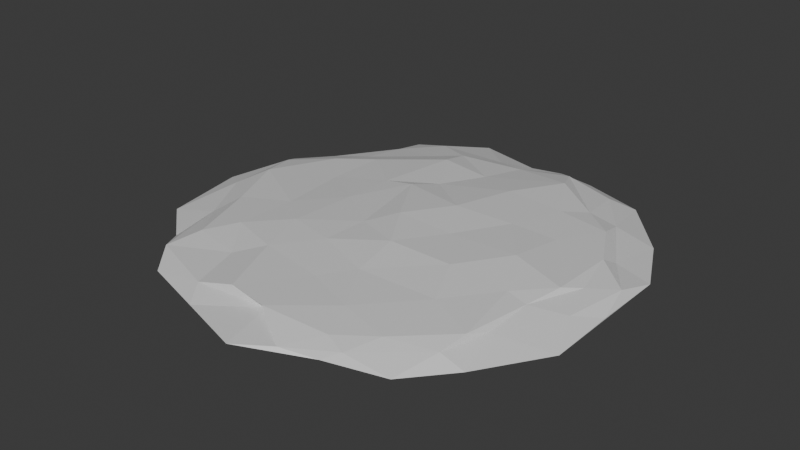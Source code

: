 # Source: tile_snow2.blend  (saved by Blender 5.0.119; exported with 4.5.12 LTS)
import bpy
from mathutils import Matrix  # noqa: F401  (used for matrix-valued properties, if any)

bpy.ops.wm.read_factory_settings(use_empty=True)
scene = bpy.context.scene
scene.name = 'Scene'

# ---- collections
col_collection = bpy.data.collections.new('Collection'); scene.collection.children.link(col_collection)

# ---- materials (node trees are filled in below, after node groups)
mat_material_001 = bpy.data.materials.new('Material.001')

# ---- material node trees
mat_material_001.use_nodes = True; mat_material_001.node_tree.nodes.clear()
_N = mat_material_001.node_tree.nodes; _L = mat_material_001.node_tree.links
n0 = _N.new('ShaderNodeBsdfPrincipled'); n0.name = 'Principled BSDF'; n0.location = (-200, 100)
n0.inputs[1].default_value = 0.1231
n0.inputs[2].default_value = 0.4231
n0.inputs[13].default_value = 0.6154
n1 = _N.new('ShaderNodeOutputMaterial'); n1.name = 'Material Output'; n1.location = (200, 100)
_L.new(n0.outputs[0], n1.inputs[0])
n1.is_active_output = True

# ---- world
world_world = bpy.data.worlds.new('World'); scene.world = world_world
world_world.use_nodes = True; world_world.node_tree.nodes.clear()
_N = world_world.node_tree.nodes; _L = world_world.node_tree.links
n0 = _N.new('ShaderNodeOutputWorld'); n0.name = 'World Output'; n0.location = (200, 100)
n1 = _N.new('ShaderNodeBackground'); n1.name = 'Background'; n1.location = (-200, 100)
n1.inputs[0].default_value = (0.05088, 0.05088, 0.05088, 1.0)
_L.new(n1.outputs[0], n0.inputs[0])
n0.is_active_output = True
world_world.color = (0.05088, 0.05088, 0.05088)
world_world.sun_shadow_jitter_overblur = 0.0

# ---- meshes
me_icosphere = bpy.data.meshes.new('Icosphere')
me_icosphere.from_pydata([(0.3012, -0.7761, 0.05758), (-0.6007, -0.5404, 0.05913), (-0.5774, 0.4356, 0.05335), (0.2374, 0.8284, 0.05622), (0.7923, 0.0446, 0.05177), (-0.01672, -0.01987, 0.1228), (0.9114, -0.2996, -0.009402), (0.9218, 0.3063, -0.0009992), (0.01782, -0.9802, 0.005187), (0.5741, -0.7755, -0.001827), (-0.9259, -0.4021, -0.004257), (-0.5674, -0.798, -0.002762), (-0.5739, 0.7909, -0.001559), (-0.9131, 0.2882, -0.0009176), (0.5688, 0.8324, -0.004381), (0.008784, 0.9117, -0.006457), (0.6562, -0.4788, 0.06011), (-0.1799, -0.766, 0.06677), (-0.8024, 0.023, 0.06778), (-0.2422, 0.6963, 0.06459), (0.638, 0.4588, 0.06417), (0.1221, -0.4188, 0.08904), (0.5153, 0.01582, 0.1029), (-0.3331, -0.2824, 0.09434), (-0.2863, 0.219, 0.09749), (0.1789, 0.4626, 0.1006), (0.8891, 0.1478, 0.03359), (0.3901, -0.8056, 0.03861), (-0.6528, -0.6813, 0.03245), (-0.7367, 0.3865, 0.02862), (0.1686, 0.8803, 0.0299), (0.4539, -0.6715, 0.06067), (-0.38, -0.5834, 0.05231), (-0.6613, 0.3016, 0.06555), (0.03584, 0.7501, 0.05735), (0.7446, 0.2591, 0.06233), (0.2401, -0.6243, 0.07612), (0.2239, -0.003339, 0.1028), (-0.5074, -0.4182, 0.0761), (-0.497, 0.3907, 0.07764), (0.2936, 0.7005, 0.08505), (0.8393, -0.1235, 0.03332), (0.1767, -0.897, 0.01831), (-0.7378, -0.3618, 0.02961), (-0.5592, 0.6267, 0.03284), (0.4697, 0.7761, 0.03757), (0.7036, -0.1946, 0.05948), (0.005344, -0.7966, 0.06695), (-0.6975, -0.2384, 0.06333), (-0.3512, 0.6035, 0.06229), (0.499, 0.5689, 0.06162), (0.09991, -0.2138, 0.1156), (0.7436, -0.03787, 0.07339), (-0.101, -0.1395, 0.1039), (-0.1687, 0.2385, 0.1086), (0.1077, 0.1863, 0.1155), (0.3519, 0.2232, 0.09838), (0.5421, 0.2474, 0.08122), (0.4225, 0.4679, 0.08155), (-0.1005, 0.3429, 0.0921), (-0.01293, 0.5519, 0.07703), (-0.2339, 0.5653, 0.0917), (-0.3027, 0.006261, 0.09593), (-0.5141, 0.1496, 0.07304), (-0.481, -0.1639, 0.08174), (-0.1241, -0.3286, 0.09628), (-0.2781, -0.4906, 0.08047), (0.0173, -0.5424, 0.0784), (0.3696, -0.1987, 0.1031), (0.4574, -0.3946, 0.0796), (0.6157, -0.184, 0.07699), (0.7694, 0.3176, 0.02898), (0.7956, 0.5675, -0.001527), (0.6221, 0.5701, 0.03767), (-0.09562, 0.7909, 0.04027), (-0.2931, 0.9726, -0.002621), (-0.4153, 0.7883, 0.03456), (-0.8479, 0.1882, 0.04561), (-0.9811, -0.03526, -0.001059), (-0.8654, -0.1089, 0.03523), (-0.337, -0.7929, 0.03261), (-0.2793, -0.8864, -0.0003401), (-0.004314, -0.7663, 0.03873), (0.6337, -0.596, 0.03746), (0.7308, -0.5852, -0.005791), (0.6888, -0.396, 0.03763), (0.2948, 0.9228, -0.006193), (-0.6682, 0.4575, 0.002117), (-0.733, -0.5671, 0.0007023), (0.3222, -0.8451, 0.0007145), (0.9171, -0.00937, -0.0003072)], [], [(0, 31, 36), (1, 32, 38), (2, 33, 39), (3, 34, 40), (4, 35, 52), (22, 56, 37), (22, 57, 56), (20, 50, 58), (25, 59, 55), (25, 60, 59), (19, 49, 61), (24, 62, 54), (24, 63, 62), (18, 48, 64), (23, 65, 53), (23, 66, 65), (17, 47, 67), (21, 68, 51), (21, 69, 68), (16, 46, 70), (7, 71, 26), (7, 72, 71), (14, 45, 73), (15, 74, 30), (15, 75, 74), (12, 44, 76), (13, 77, 29), (13, 78, 77), (10, 43, 79), (11, 80, 28), (11, 81, 80), (8, 42, 82), (9, 83, 27), (9, 84, 83), (6, 41, 85), (14, 86, 45), (12, 87, 44), (10, 88, 43), (8, 89, 42), (6, 90, 41), (41, 26, 4), (41, 90, 26), (90, 7, 26), (42, 27, 0), (42, 89, 27), (89, 9, 27), (43, 28, 1), (43, 88, 28), (88, 11, 28), (44, 29, 2), (44, 87, 29), (87, 13, 29), (45, 30, 3), (45, 86, 30), (86, 15, 30), (85, 46, 16), (85, 41, 46), (41, 4, 46), (83, 85, 16), (83, 84, 85), (84, 6, 85), (27, 31, 0), (27, 83, 31), (83, 16, 31), (82, 47, 17), (82, 42, 47), (42, 0, 47), (80, 82, 17), (80, 81, 82), (81, 8, 82), (28, 32, 1), (28, 80, 32), (80, 17, 32), (79, 48, 18), (79, 43, 48), (43, 1, 48), (77, 79, 18), (77, 78, 79), (78, 10, 79), (29, 33, 2), (29, 77, 33), (77, 18, 33), (76, 49, 19), (76, 44, 49), (44, 2, 49), (74, 76, 19), (74, 75, 76), (75, 12, 76), (30, 34, 3), (30, 74, 34), (74, 19, 34), (73, 50, 20), (73, 45, 50), (45, 3, 50), (71, 73, 20), (71, 72, 73), (72, 14, 73), (26, 35, 4), (26, 71, 35), (71, 20, 35), (70, 52, 22), (70, 46, 52), (46, 4, 52), (68, 70, 22), (68, 69, 70), (69, 16, 70), (51, 37, 5), (51, 68, 37), (68, 22, 37), (67, 36, 21), (67, 47, 36), (47, 0, 36), (65, 67, 21), (65, 66, 67), (66, 17, 67), (53, 51, 5), (53, 65, 51), (65, 21, 51), (64, 38, 23), (64, 48, 38), (48, 1, 38), (62, 64, 23), (62, 63, 64), (63, 18, 64), (54, 53, 5), (54, 62, 53), (62, 23, 53), (61, 39, 24), (61, 49, 39), (49, 2, 39), (59, 61, 24), (59, 60, 61), (60, 19, 61), (55, 54, 5), (55, 59, 54), (59, 24, 54), (58, 40, 25), (58, 50, 40), (50, 3, 40), (56, 58, 25), (56, 57, 58), (57, 20, 58), (37, 55, 5), (37, 56, 55), (56, 25, 55), (52, 57, 22), (52, 35, 57), (35, 20, 57), (40, 60, 25), (40, 34, 60), (34, 19, 60), (39, 63, 24), (39, 33, 63), (33, 18, 63), (38, 66, 23), (38, 32, 66), (32, 17, 66), (36, 69, 21), (36, 31, 69), (31, 16, 69), (72, 7, 90, 6, 84, 9, 89, 8, 81, 11, 88, 10, 78, 13, 87, 12, 75, 15, 86, 14)])
_uv = me_icosphere.uv_layers.new(name='UVMap')
_uv.uv.foreach_set('vector', [0.1818, 0.3149, 0.2273, 0.3149, 0.2045, 0.3543, 0.0, 0.3149, 0.04545, 0.3149, 0.02273, 0.3543, 0.7273, 0.3149, 0.7727, 0.3149, 0.75, 0.3543, 0.5455, 0.3149, 0.5909, 0.3149, 0.5682, 0.3543, 0.3636, 0.3149, 0.4091, 0.3149, 0.3864, 0.3543, 0.4091, 0.3937, 0.4545, 0.3937, 0.4318, 0.433, 0.4091, 0.3937, 0.4318, 0.3543, 0.4545, 0.3937, 0.4545, 0.3149, 0.5, 0.3149, 0.4773, 0.3543, 0.5909, 0.3937, 0.6364, 0.3937, 0.6136, 0.433, 0.5909, 0.3937, 0.6136, 0.3543, 0.6364, 0.3937, 0.6364, 0.3149, 0.6818, 0.3149, 0.6591, 0.3543, 0.7727, 0.3937, 0.8182, 0.3937, 0.7955, 0.433, 0.7727, 0.3937, 0.7955, 0.3543, 0.8182, 0.3937, 0.8182, 0.3149, 0.8636, 0.3149, 0.8409, 0.3543, 0.04546, 0.3937, 0.09091, 0.3937, 0.06818, 0.433, 0.04546, 0.3937, 0.06818, 0.3543, 0.09091, 0.3937, 0.09091, 0.3149, 0.1364, 0.3149, 0.1136, 0.3543, 0.2273, 0.3937, 0.2727, 0.3937, 0.25, 0.433, 0.2273, 0.3937, 0.25, 0.3543, 0.2727, 0.3937, 0.2727, 0.3149, 0.3182, 0.3149, 0.2955, 0.3543, 0.4091, 0.2362, 0.4318, 0.2756, 0.3864, 0.2756, 0.4091, 0.2362, 0.4545, 0.2362, 0.4318, 0.2756, 0.5, 0.2362, 0.5227, 0.2756, 0.4773, 0.2756, 0.5909, 0.2362, 0.6136, 0.2756, 0.5682, 0.2756, 0.5909, 0.2362, 0.6364, 0.2362, 0.6136, 0.2756, 0.6818, 0.2362, 0.7045, 0.2756, 0.6591, 0.2756, 0.7727, 0.2362, 0.7955, 0.2756, 0.75, 0.2756, 0.7727, 0.2362, 0.8182, 0.2362, 0.7955, 0.2756, 0.8636, 0.2362, 0.8864, 0.2756, 0.8409, 0.2756, 0.04546, 0.2362, 0.06818, 0.2756, 0.02273, 0.2756, 0.04546, 0.2362, 0.09091, 0.2362, 0.06818, 0.2756, 0.1364, 0.2362, 0.1591, 0.2756, 0.1136, 0.2756, 0.2273, 0.2362, 0.25, 0.2756, 0.2045, 0.2756, 0.2273, 0.2362, 0.2727, 0.2362, 0.25, 0.2756, 0.3182, 0.2362, 0.3409, 0.2756, 0.2955, 0.2756, 0.5, 0.2362, 0.5455, 0.2362, 0.5227, 0.2756, 0.6818, 0.2362, 0.7273, 0.2362, 0.7045, 0.2756, 0.8636, 0.2362, 0.9091, 0.2362, 0.8864, 0.2756, 0.1364, 0.2362, 0.1818, 0.2362, 0.1591, 0.2756, 0.3182, 0.2362, 0.3636, 0.2362, 0.3409, 0.2756, 0.3409, 0.2756, 0.3864, 0.2756, 0.3636, 0.3149, 0.3409, 0.2756, 0.3636, 0.2362, 0.3864, 0.2756, 0.3636, 0.2362, 0.4091, 0.2362, 0.3864, 0.2756, 0.1591, 0.2756, 0.2045, 0.2756, 0.1818, 0.3149, 0.1591, 0.2756, 0.1818, 0.2362, 0.2045, 0.2756, 0.1818, 0.2362, 0.2273, 0.2362, 0.2045, 0.2756, 0.8864, 0.2756, 0.9318, 0.2756, 0.9091, 0.3149, 0.8864, 0.2756, 0.9091, 0.2362, 0.9318, 0.2756, 0.9091, 0.2362, 0.9545, 0.2362, 0.9318, 0.2756, 0.7045, 0.2756, 0.75, 0.2756, 0.7273, 0.3149, 0.7045, 0.2756, 0.7273, 0.2362, 0.75, 0.2756, 0.7273, 0.2362, 0.7727, 0.2362, 0.75, 0.2756, 0.5227, 0.2756, 0.5682, 0.2756, 0.5455, 0.3149, 0.5227, 0.2756, 0.5455, 0.2362, 0.5682, 0.2756, 0.5455, 0.2362, 0.5909, 0.2362, 0.5682, 0.2756, 0.2955, 0.2756, 0.3182, 0.3149, 0.2727, 0.3149, 0.2955, 0.2756, 0.3409, 0.2756, 0.3182, 0.3149, 0.3409, 0.2756, 0.3636, 0.3149, 0.3182, 0.3149, 0.25, 0.2756, 0.2955, 0.2756, 0.2727, 0.3149, 0.25, 0.2756, 0.2727, 0.2362, 0.2955, 0.2756, 0.2727, 0.2362, 0.3182, 0.2362, 0.2955, 0.2756, 0.2045, 0.2756, 0.2273, 0.3149, 0.1818, 0.3149, 0.2045, 0.2756, 0.25, 0.2756, 0.2273, 0.3149, 0.25, 0.2756, 0.2727, 0.3149, 0.2273, 0.3149, 0.1136, 0.2756, 0.1364, 0.3149, 0.09091, 0.3149, 0.1136, 0.2756, 0.1591, 0.2756, 0.1364, 0.3149, 0.1591, 0.2756, 0.1818, 0.3149, 0.1364, 0.3149, 0.06818, 0.2756, 0.1136, 0.2756, 0.09091, 0.3149, 0.06818, 0.2756, 0.09091, 0.2362, 0.1136, 0.2756, 0.09091, 0.2362, 0.1364, 0.2362, 0.1136, 0.2756, 0.02273, 0.2756, 0.04545, 0.3149, 0.0, 0.3149, 0.02273, 0.2756, 0.06818, 0.2756, 0.04545, 0.3149, 0.06818, 0.2756, 0.09091, 0.3149, 0.04545, 0.3149, 0.8409, 0.2756, 0.8636, 0.3149, 0.8182, 0.3149, 0.8409, 0.2756, 0.8864, 0.2756, 0.8636, 0.3149, 0.8864, 0.2756, 0.9091, 0.3149, 0.8636, 0.3149, 0.7955, 0.2756, 0.8409, 0.2756, 0.8182, 0.3149, 0.7955, 0.2756, 0.8182, 0.2362, 0.8409, 0.2756, 0.8182, 0.2362, 0.8636, 0.2362, 0.8409, 0.2756, 0.75, 0.2756, 0.7727, 0.3149, 0.7273, 0.3149, 0.75, 0.2756, 0.7955, 0.2756, 0.7727, 0.3149, 0.7955, 0.2756, 0.8182, 0.3149, 0.7727, 0.3149, 0.6591, 0.2756, 0.6818, 0.3149, 0.6364, 0.3149, 0.6591, 0.2756, 0.7045, 0.2756, 0.6818, 0.3149, 0.7045, 0.2756, 0.7273, 0.3149, 0.6818, 0.3149, 0.6136, 0.2756, 0.6591, 0.2756, 0.6364, 0.3149, 0.6136, 0.2756, 0.6364, 0.2362, 0.6591, 0.2756, 0.6364, 0.2362, 0.6818, 0.2362, 0.6591, 0.2756, 0.5682, 0.2756, 0.5909, 0.3149, 0.5455, 0.3149, 0.5682, 0.2756, 0.6136, 0.2756, 0.5909, 0.3149, 0.6136, 0.2756, 0.6364, 0.3149, 0.5909, 0.3149, 0.4773, 0.2756, 0.5, 0.3149, 0.4545, 0.3149, 0.4773, 0.2756, 0.5227, 0.2756, 0.5, 0.3149, 0.5227, 0.2756, 0.5455, 0.3149, 0.5, 0.3149, 0.4318, 0.2756, 0.4773, 0.2756, 0.4545, 0.3149, 0.4318, 0.2756, 0.4545, 0.2362, 0.4773, 0.2756, 0.4545, 0.2362, 0.5, 0.2362, 0.4773, 0.2756, 0.3864, 0.2756, 0.4091, 0.3149, 0.3636, 0.3149, 0.3864, 0.2756, 0.4318, 0.2756, 0.4091, 0.3149, 0.4318, 0.2756, 0.4545, 0.3149, 0.4091, 0.3149, 0.2955, 0.3543, 0.3409, 0.3543, 0.3182, 0.3937, 0.2955, 0.3543, 0.3182, 0.3149, 0.3409, 0.3543, 0.3182, 0.3149, 0.3636, 0.3149, 0.3409, 0.3543, 0.2727, 0.3937, 0.2955, 0.3543, 0.3182, 0.3937, 0.2727, 0.3937, 0.25, 0.3543, 0.2955, 0.3543, 0.25, 0.3543, 0.2727, 0.3149, 0.2955, 0.3543, 0.25, 0.433, 0.2955, 0.433, 0.2727, 0.4724, 0.25, 0.433, 0.2727, 0.3937, 0.2955, 0.433, 0.2727, 0.3937, 0.3182, 0.3937, 0.2955, 0.433, 0.1136, 0.3543, 0.1591, 0.3543, 0.1364, 0.3937, 0.1136, 0.3543, 0.1364, 0.3149, 0.1591, 0.3543, 0.1364, 0.3149, 0.1818, 0.3149, 0.1591, 0.3543, 0.09091, 0.3937, 0.1136, 0.3543, 0.1364, 0.3937, 0.09091, 0.3937, 0.06818, 0.3543, 0.1136, 0.3543, 0.06818, 0.3543, 0.09091, 0.3149, 0.1136, 0.3543, 0.06818, 0.433, 0.1136, 0.433, 0.09091, 0.4724, 0.06818, 0.433, 0.09091, 0.3937, 0.1136, 0.433, 0.09091, 0.3937, 0.1364, 0.3937, 0.1136, 0.433, 0.8409, 0.3543, 0.8864, 0.3543, 0.8636, 0.3937, 0.8409, 0.3543, 0.8636, 0.3149, 0.8864, 0.3543, 0.8636, 0.3149, 0.9091, 0.3149, 0.8864, 0.3543, 0.8182, 0.3937, 0.8409, 0.3543, 0.8636, 0.3937, 0.8182, 0.3937, 0.7955, 0.3543, 0.8409, 0.3543, 0.7955, 0.3543, 0.8182, 0.3149, 0.8409, 0.3543, 0.7955, 0.433, 0.8409, 0.433, 0.8182, 0.4724, 0.7955, 0.433, 0.8182, 0.3937, 0.8409, 0.433, 0.8182, 0.3937, 0.8636, 0.3937, 0.8409, 0.433, 0.6591, 0.3543, 0.7045, 0.3543, 0.6818, 0.3937, 0.6591, 0.3543, 0.6818, 0.3149, 0.7045, 0.3543, 0.6818, 0.3149, 0.7273, 0.3149, 0.7045, 0.3543, 0.6364, 0.3937, 0.6591, 0.3543, 0.6818, 0.3937, 0.6364, 0.3937, 0.6136, 0.3543, 0.6591, 0.3543, 0.6136, 0.3543, 0.6364, 0.3149, 0.6591, 0.3543, 0.6136, 0.433, 0.6591, 0.433, 0.6364, 0.4724, 0.6136, 0.433, 0.6364, 0.3937, 0.6591, 0.433, 0.6364, 0.3937, 0.6818, 0.3937, 0.6591, 0.433, 0.4773, 0.3543, 0.5227, 0.3543, 0.5, 0.3937, 0.4773, 0.3543, 0.5, 0.3149, 0.5227, 0.3543, 0.5, 0.3149, 0.5455, 0.3149, 0.5227, 0.3543, 0.4545, 0.3937, 0.4773, 0.3543, 0.5, 0.3937, 0.4545, 0.3937, 0.4318, 0.3543, 0.4773, 0.3543, 0.4318, 0.3543, 0.4545, 0.3149, 0.4773, 0.3543, 0.4318, 0.433, 0.4773, 0.433, 0.4545, 0.4724, 0.4318, 0.433, 0.4545, 0.3937, 0.4773, 0.433, 0.4545, 0.3937, 0.5, 0.3937, 0.4773, 0.433, 0.3864, 0.3543, 0.4318, 0.3543, 0.4091, 0.3937, 0.3864, 0.3543, 0.4091, 0.3149, 0.4318, 0.3543, 0.4091, 0.3149, 0.4545, 0.3149, 0.4318, 0.3543, 0.5682, 0.3543, 0.6136, 0.3543, 0.5909, 0.3937, 0.5682, 0.3543, 0.5909, 0.3149, 0.6136, 0.3543, 0.5909, 0.3149, 0.6364, 0.3149, 0.6136, 0.3543, 0.75, 0.3543, 0.7955, 0.3543, 0.7727, 0.3937, 0.75, 0.3543, 0.7727, 0.3149, 0.7955, 0.3543, 0.7727, 0.3149, 0.8182, 0.3149, 0.7955, 0.3543, 0.02273, 0.3543, 0.06818, 0.3543, 0.04546, 0.3937, 0.02273, 0.3543, 0.04545, 0.3149, 0.06818, 0.3543, 0.04545, 0.3149, 0.09091, 0.3149, 0.06818, 0.3543, 0.2045, 0.3543, 0.25, 0.3543, 0.2273, 0.3937, 0.2045, 0.3543, 0.2273, 0.3149, 0.25, 0.3543, 0.2273, 0.3149, 0.2727, 0.3149, 0.25, 0.3543, 0.4545, 0.2362, 0.4091, 0.2362, 0.3636, 0.2362, 0.3182, 0.2362, 0.2727, 0.2362, 0.2273, 0.2362, 0.1818, 0.2362, 0.1364, 0.2362, 0.09091, 0.2362, 0.04546, 0.2362, 0.9091, 0.2362, 0.8636, 0.2362, 0.8182, 0.2362, 0.7727, 0.2362, 0.7273, 0.2362, 0.6818, 0.2362, 0.6364, 0.2362, 0.5909, 0.2362, 0.5455, 0.2362, 0.5, 0.2362])
me_icosphere.materials.append(mat_material_001)
me_icosphere.update()

# ---- objects
ob_icosphere = bpy.data.objects.new('Icosphere', me_icosphere)

# ---- transforms, parenting, visibility, modifiers, constraints
ob_icosphere.location = (0.0, 0.0, 0.0)

# ---- collection membership
col_collection.objects.link(ob_icosphere)

# ---- scene / render settings (as saved in the file)
scene.frame_start = 1; scene.frame_end = 250; scene.frame_set(1)
scene.render.engine = 'BLENDER_EEVEE_NEXT'
scene.render.bake_bias = 0.0
scene.render.bake_samples = 0
scene.cycles.sampling_pattern = 'TABULATED_SOBOL'
scene.eevee.use_volume_custom_range = False
bpy.context.view_layer.update()

# ---- added for rendering (the .blend has no active camera and no usable light): camera, sun
cam_auto = bpy.data.cameras.new('AutoCamera')
cam_auto.lens = 50.0
cam_auto.sensor_width = 36.0
cam_auto.clip_end = 1000.0
ob_auto_camera = bpy.data.objects.new('AutoCamera', cam_auto)
scene.collection.objects.link(ob_auto_camera)
ob_auto_camera.location = (2.49605, -3.0347, 2.07725)
ob_auto_camera.rotation_euler = (1.09748, -7.21219e-08, 0.694738)
scene.camera = ob_auto_camera
light_auto_sun = bpy.data.lights.new('AutoSun', 'SUN')
light_auto_sun.energy = 3.0
light_auto_sun.angle = 0.0523599
ob_auto_sun = bpy.data.objects.new('AutoSun', light_auto_sun)
scene.collection.objects.link(ob_auto_sun)
ob_auto_sun.rotation_euler = (0.872665, 0.174533, 0.523599)
bpy.context.view_layer.update()
